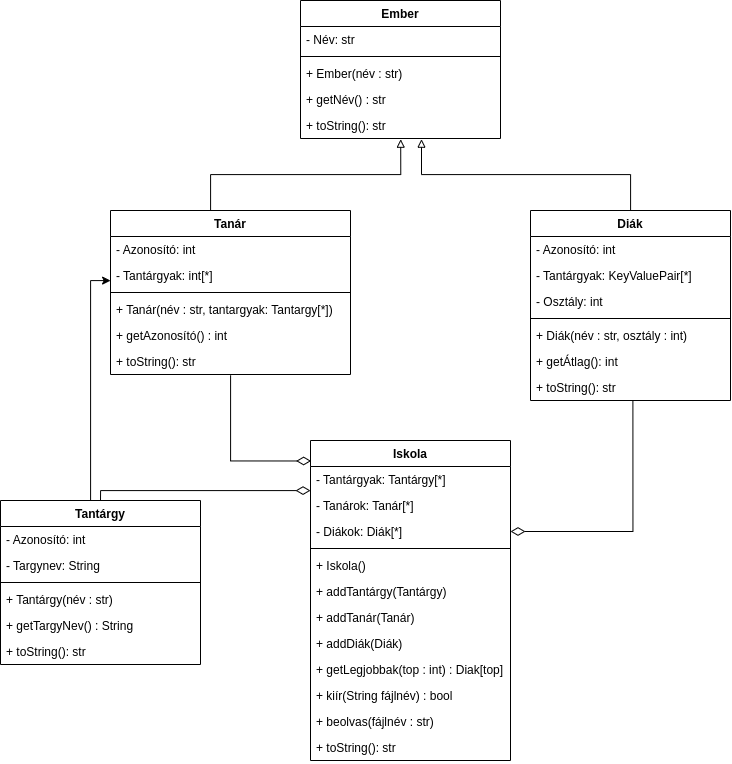

The diagram above was exported from draw.io. Its source (the exported page's mxGraphModel, read from the mxfile embedded in the PNG):
<mxGraphModel dx="2049" dy="1373" grid="1" gridSize="10" guides="1" tooltips="1" connect="1" arrows="1" fold="1" page="1" pageScale="1" pageWidth="850" pageHeight="1100" math="0" shadow="0">
  <root>
    <mxCell id="0" />
    <mxCell id="1" parent="0" />
    <mxCell id="BssikZRCV79ZX-jMwaNy-28" style="edgeStyle=orthogonalEdgeStyle;rounded=0;orthogonalLoop=1;jettySize=auto;html=1;entryX=0.501;entryY=1.027;entryDx=0;entryDy=0;entryPerimeter=0;endArrow=block;endFill=0;" parent="1" source="BssikZRCV79ZX-jMwaNy-1" target="BssikZRCV79ZX-jMwaNy-22" edge="1">
      <mxGeometry relative="1" as="geometry">
        <Array as="points">
          <mxPoint x="1950" y="214" />
          <mxPoint x="2140" y="214" />
        </Array>
      </mxGeometry>
    </mxCell>
    <mxCell id="BssikZRCV79ZX-jMwaNy-1" value="Tanár" style="swimlane;fontStyle=1;align=center;verticalAlign=top;childLayout=stackLayout;horizontal=1;startSize=26;horizontalStack=0;resizeParent=1;resizeParentMax=0;resizeLast=0;collapsible=1;marginBottom=0;" parent="1" vertex="1">
      <mxGeometry x="1850" y="250" width="240" height="164" as="geometry" />
    </mxCell>
    <mxCell id="BssikZRCV79ZX-jMwaNy-11" value="- Azonosító: int" style="text;strokeColor=none;fillColor=none;align=left;verticalAlign=top;spacingLeft=4;spacingRight=4;overflow=hidden;rotatable=0;points=[[0,0.5],[1,0.5]];portConstraint=eastwest;" parent="BssikZRCV79ZX-jMwaNy-1" vertex="1">
      <mxGeometry y="26" width="240" height="26" as="geometry" />
    </mxCell>
    <mxCell id="BssikZRCV79ZX-jMwaNy-23" value="- Tantárgyak: int[*]" style="text;strokeColor=none;fillColor=none;align=left;verticalAlign=top;spacingLeft=4;spacingRight=4;overflow=hidden;rotatable=0;points=[[0,0.5],[1,0.5]];portConstraint=eastwest;" parent="BssikZRCV79ZX-jMwaNy-1" vertex="1">
      <mxGeometry y="52" width="240" height="26" as="geometry" />
    </mxCell>
    <mxCell id="BssikZRCV79ZX-jMwaNy-3" value="" style="line;strokeWidth=1;fillColor=none;align=left;verticalAlign=middle;spacingTop=-1;spacingLeft=3;spacingRight=3;rotatable=0;labelPosition=right;points=[];portConstraint=eastwest;" parent="BssikZRCV79ZX-jMwaNy-1" vertex="1">
      <mxGeometry y="78" width="240" height="8" as="geometry" />
    </mxCell>
    <mxCell id="BssikZRCV79ZX-jMwaNy-4" value="+ Tanár(név : str, tantargyak: Tantargy[*])" style="text;strokeColor=none;fillColor=none;align=left;verticalAlign=top;spacingLeft=4;spacingRight=4;overflow=hidden;rotatable=0;points=[[0,0.5],[1,0.5]];portConstraint=eastwest;" parent="BssikZRCV79ZX-jMwaNy-1" vertex="1">
      <mxGeometry y="86" width="240" height="26" as="geometry" />
    </mxCell>
    <mxCell id="BssikZRCV79ZX-jMwaNy-32" value="+ getAzonosító() : int" style="text;strokeColor=none;fillColor=none;align=left;verticalAlign=top;spacingLeft=4;spacingRight=4;overflow=hidden;rotatable=0;points=[[0,0.5],[1,0.5]];portConstraint=eastwest;" parent="BssikZRCV79ZX-jMwaNy-1" vertex="1">
      <mxGeometry y="112" width="240" height="26" as="geometry" />
    </mxCell>
    <mxCell id="BssikZRCV79ZX-jMwaNy-5" value="+ toString(): str" style="text;strokeColor=none;fillColor=none;align=left;verticalAlign=top;spacingLeft=4;spacingRight=4;overflow=hidden;rotatable=0;points=[[0,0.5],[1,0.5]];portConstraint=eastwest;" parent="BssikZRCV79ZX-jMwaNy-1" vertex="1">
      <mxGeometry y="138" width="240" height="26" as="geometry" />
    </mxCell>
    <mxCell id="BssikZRCV79ZX-jMwaNy-29" style="edgeStyle=orthogonalEdgeStyle;rounded=0;orthogonalLoop=1;jettySize=auto;html=1;entryX=0.605;entryY=1.026;entryDx=0;entryDy=0;entryPerimeter=0;endArrow=block;endFill=0;" parent="1" source="BssikZRCV79ZX-jMwaNy-6" target="BssikZRCV79ZX-jMwaNy-22" edge="1">
      <mxGeometry relative="1" as="geometry">
        <mxPoint x="2250" y="340" as="targetPoint" />
      </mxGeometry>
    </mxCell>
    <mxCell id="BssikZRCV79ZX-jMwaNy-6" value="Diák" style="swimlane;fontStyle=1;align=center;verticalAlign=top;childLayout=stackLayout;horizontal=1;startSize=26;horizontalStack=0;resizeParent=1;resizeParentMax=0;resizeLast=0;collapsible=1;marginBottom=0;" parent="1" vertex="1">
      <mxGeometry x="2270" y="250" width="200" height="190" as="geometry" />
    </mxCell>
    <mxCell id="BssikZRCV79ZX-jMwaNy-13" value="- Azonosító: int" style="text;strokeColor=none;fillColor=none;align=left;verticalAlign=top;spacingLeft=4;spacingRight=4;overflow=hidden;rotatable=0;points=[[0,0.5],[1,0.5]];portConstraint=eastwest;" parent="BssikZRCV79ZX-jMwaNy-6" vertex="1">
      <mxGeometry y="26" width="200" height="26" as="geometry" />
    </mxCell>
    <mxCell id="BssikZRCV79ZX-jMwaNy-24" value="- Tantárgyak: KeyValuePair[*]" style="text;strokeColor=none;fillColor=none;align=left;verticalAlign=top;spacingLeft=4;spacingRight=4;overflow=hidden;rotatable=0;points=[[0,0.5],[1,0.5]];portConstraint=eastwest;" parent="BssikZRCV79ZX-jMwaNy-6" vertex="1">
      <mxGeometry y="52" width="200" height="26" as="geometry" />
    </mxCell>
    <mxCell id="BssikZRCV79ZX-jMwaNy-30" value="- Osztály: int" style="text;strokeColor=none;fillColor=none;align=left;verticalAlign=top;spacingLeft=4;spacingRight=4;overflow=hidden;rotatable=0;points=[[0,0.5],[1,0.5]];portConstraint=eastwest;" parent="BssikZRCV79ZX-jMwaNy-6" vertex="1">
      <mxGeometry y="78" width="200" height="26" as="geometry" />
    </mxCell>
    <mxCell id="BssikZRCV79ZX-jMwaNy-8" value="" style="line;strokeWidth=1;fillColor=none;align=left;verticalAlign=middle;spacingTop=-1;spacingLeft=3;spacingRight=3;rotatable=0;labelPosition=right;points=[];portConstraint=eastwest;" parent="BssikZRCV79ZX-jMwaNy-6" vertex="1">
      <mxGeometry y="104" width="200" height="8" as="geometry" />
    </mxCell>
    <mxCell id="BssikZRCV79ZX-jMwaNy-9" value="+ Diák(név : str, osztály : int)" style="text;strokeColor=none;fillColor=none;align=left;verticalAlign=top;spacingLeft=4;spacingRight=4;overflow=hidden;rotatable=0;points=[[0,0.5],[1,0.5]];portConstraint=eastwest;" parent="BssikZRCV79ZX-jMwaNy-6" vertex="1">
      <mxGeometry y="112" width="200" height="26" as="geometry" />
    </mxCell>
    <mxCell id="BssikZRCV79ZX-jMwaNy-31" value="+ getÁtlag(): int" style="text;strokeColor=none;fillColor=none;align=left;verticalAlign=top;spacingLeft=4;spacingRight=4;overflow=hidden;rotatable=0;points=[[0,0.5],[1,0.5]];portConstraint=eastwest;" parent="BssikZRCV79ZX-jMwaNy-6" vertex="1">
      <mxGeometry y="138" width="200" height="26" as="geometry" />
    </mxCell>
    <mxCell id="BssikZRCV79ZX-jMwaNy-10" value="+ toString(): str" style="text;strokeColor=none;fillColor=none;align=left;verticalAlign=top;spacingLeft=4;spacingRight=4;overflow=hidden;rotatable=0;points=[[0,0.5],[1,0.5]];portConstraint=eastwest;" parent="BssikZRCV79ZX-jMwaNy-6" vertex="1">
      <mxGeometry y="164" width="200" height="26" as="geometry" />
    </mxCell>
    <mxCell id="BssikZRCV79ZX-jMwaNy-16" value="Ember" style="swimlane;fontStyle=1;align=center;verticalAlign=top;childLayout=stackLayout;horizontal=1;startSize=26;horizontalStack=0;resizeParent=1;resizeParentMax=0;resizeLast=0;collapsible=1;marginBottom=0;" parent="1" vertex="1">
      <mxGeometry x="2040" y="40" width="200" height="138" as="geometry" />
    </mxCell>
    <mxCell id="BssikZRCV79ZX-jMwaNy-18" value="- Név: str" style="text;strokeColor=none;fillColor=none;align=left;verticalAlign=top;spacingLeft=4;spacingRight=4;overflow=hidden;rotatable=0;points=[[0,0.5],[1,0.5]];portConstraint=eastwest;" parent="BssikZRCV79ZX-jMwaNy-16" vertex="1">
      <mxGeometry y="26" width="200" height="26" as="geometry" />
    </mxCell>
    <mxCell id="BssikZRCV79ZX-jMwaNy-19" value="" style="line;strokeWidth=1;fillColor=none;align=left;verticalAlign=middle;spacingTop=-1;spacingLeft=3;spacingRight=3;rotatable=0;labelPosition=right;points=[];portConstraint=eastwest;" parent="BssikZRCV79ZX-jMwaNy-16" vertex="1">
      <mxGeometry y="52" width="200" height="8" as="geometry" />
    </mxCell>
    <mxCell id="BssikZRCV79ZX-jMwaNy-20" value="+ Ember(név : str)" style="text;strokeColor=none;fillColor=none;align=left;verticalAlign=top;spacingLeft=4;spacingRight=4;overflow=hidden;rotatable=0;points=[[0,0.5],[1,0.5]];portConstraint=eastwest;" parent="BssikZRCV79ZX-jMwaNy-16" vertex="1">
      <mxGeometry y="60" width="200" height="26" as="geometry" />
    </mxCell>
    <mxCell id="BssikZRCV79ZX-jMwaNy-21" value="+ getNév() : str" style="text;strokeColor=none;fillColor=none;align=left;verticalAlign=top;spacingLeft=4;spacingRight=4;overflow=hidden;rotatable=0;points=[[0,0.5],[1,0.5]];portConstraint=eastwest;" parent="BssikZRCV79ZX-jMwaNy-16" vertex="1">
      <mxGeometry y="86" width="200" height="26" as="geometry" />
    </mxCell>
    <mxCell id="BssikZRCV79ZX-jMwaNy-22" value="+ toString(): str" style="text;strokeColor=none;fillColor=none;align=left;verticalAlign=top;spacingLeft=4;spacingRight=4;overflow=hidden;rotatable=0;points=[[0,0.5],[1,0.5]];portConstraint=eastwest;" parent="BssikZRCV79ZX-jMwaNy-16" vertex="1">
      <mxGeometry y="112" width="200" height="26" as="geometry" />
    </mxCell>
    <mxCell id="BssikZRCV79ZX-jMwaNy-80" style="edgeStyle=orthogonalEdgeStyle;rounded=0;orthogonalLoop=1;jettySize=auto;html=1;startArrow=none;startFill=0;endArrow=classic;endFill=1;startSize=12;endSize=6;" parent="1" source="BssikZRCV79ZX-jMwaNy-33" edge="1">
      <mxGeometry relative="1" as="geometry">
        <mxPoint x="1850" y="320" as="targetPoint" />
        <Array as="points">
          <mxPoint x="1830" y="320" />
          <mxPoint x="1850" y="320" />
        </Array>
      </mxGeometry>
    </mxCell>
    <mxCell id="BssikZRCV79ZX-jMwaNy-33" value="Tantárgy" style="swimlane;fontStyle=1;align=center;verticalAlign=top;childLayout=stackLayout;horizontal=1;startSize=26;horizontalStack=0;resizeParent=1;resizeParentMax=0;resizeLast=0;collapsible=1;marginBottom=0;" parent="1" vertex="1">
      <mxGeometry x="1740" y="540" width="200" height="164" as="geometry" />
    </mxCell>
    <mxCell id="BssikZRCV79ZX-jMwaNy-34" value="- Azonosító: int" style="text;strokeColor=none;fillColor=none;align=left;verticalAlign=top;spacingLeft=4;spacingRight=4;overflow=hidden;rotatable=0;points=[[0,0.5],[1,0.5]];portConstraint=eastwest;" parent="BssikZRCV79ZX-jMwaNy-33" vertex="1">
      <mxGeometry y="26" width="200" height="26" as="geometry" />
    </mxCell>
    <mxCell id="h8N96o30tyKQkNcutwA3-1" value="- Targynev: String" style="text;strokeColor=none;fillColor=none;align=left;verticalAlign=top;spacingLeft=4;spacingRight=4;overflow=hidden;rotatable=0;points=[[0,0.5],[1,0.5]];portConstraint=eastwest;" parent="BssikZRCV79ZX-jMwaNy-33" vertex="1">
      <mxGeometry y="52" width="200" height="26" as="geometry" />
    </mxCell>
    <mxCell id="BssikZRCV79ZX-jMwaNy-36" value="" style="line;strokeWidth=1;fillColor=none;align=left;verticalAlign=middle;spacingTop=-1;spacingLeft=3;spacingRight=3;rotatable=0;labelPosition=right;points=[];portConstraint=eastwest;" parent="BssikZRCV79ZX-jMwaNy-33" vertex="1">
      <mxGeometry y="78" width="200" height="8" as="geometry" />
    </mxCell>
    <mxCell id="BssikZRCV79ZX-jMwaNy-37" value="+ Tantárgy(név : str)" style="text;strokeColor=none;fillColor=none;align=left;verticalAlign=top;spacingLeft=4;spacingRight=4;overflow=hidden;rotatable=0;points=[[0,0.5],[1,0.5]];portConstraint=eastwest;" parent="BssikZRCV79ZX-jMwaNy-33" vertex="1">
      <mxGeometry y="86" width="200" height="26" as="geometry" />
    </mxCell>
    <mxCell id="h8N96o30tyKQkNcutwA3-2" value="+ getTargyNev() : String" style="text;strokeColor=none;fillColor=none;align=left;verticalAlign=top;spacingLeft=4;spacingRight=4;overflow=hidden;rotatable=0;points=[[0,0.5],[1,0.5]];portConstraint=eastwest;" parent="BssikZRCV79ZX-jMwaNy-33" vertex="1">
      <mxGeometry y="112" width="200" height="26" as="geometry" />
    </mxCell>
    <mxCell id="BssikZRCV79ZX-jMwaNy-39" value="+ toString(): str" style="text;strokeColor=none;fillColor=none;align=left;verticalAlign=top;spacingLeft=4;spacingRight=4;overflow=hidden;rotatable=0;points=[[0,0.5],[1,0.5]];portConstraint=eastwest;" parent="BssikZRCV79ZX-jMwaNy-33" vertex="1">
      <mxGeometry y="138" width="200" height="26" as="geometry" />
    </mxCell>
    <mxCell id="BssikZRCV79ZX-jMwaNy-47" value="Iskola" style="swimlane;fontStyle=1;align=center;verticalAlign=top;childLayout=stackLayout;horizontal=1;startSize=26;horizontalStack=0;resizeParent=1;resizeParentMax=0;resizeLast=0;collapsible=1;marginBottom=0;" parent="1" vertex="1">
      <mxGeometry x="2050" y="480" width="200" height="320" as="geometry" />
    </mxCell>
    <mxCell id="BssikZRCV79ZX-jMwaNy-49" value="- Tantárgyak: Tantárgy[*]" style="text;strokeColor=none;fillColor=none;align=left;verticalAlign=top;spacingLeft=4;spacingRight=4;overflow=hidden;rotatable=0;points=[[0,0.5],[1,0.5]];portConstraint=eastwest;" parent="BssikZRCV79ZX-jMwaNy-47" vertex="1">
      <mxGeometry y="26" width="200" height="26" as="geometry" />
    </mxCell>
    <mxCell id="BssikZRCV79ZX-jMwaNy-55" value="- Tanárok: Tanár[*]" style="text;strokeColor=none;fillColor=none;align=left;verticalAlign=top;spacingLeft=4;spacingRight=4;overflow=hidden;rotatable=0;points=[[0,0.5],[1,0.5]];portConstraint=eastwest;" parent="BssikZRCV79ZX-jMwaNy-47" vertex="1">
      <mxGeometry y="52" width="200" height="26" as="geometry" />
    </mxCell>
    <mxCell id="BssikZRCV79ZX-jMwaNy-56" value="- Diákok: Diák[*]" style="text;strokeColor=none;fillColor=none;align=left;verticalAlign=top;spacingLeft=4;spacingRight=4;overflow=hidden;rotatable=0;points=[[0,0.5],[1,0.5]];portConstraint=eastwest;" parent="BssikZRCV79ZX-jMwaNy-47" vertex="1">
      <mxGeometry y="78" width="200" height="26" as="geometry" />
    </mxCell>
    <mxCell id="BssikZRCV79ZX-jMwaNy-50" value="" style="line;strokeWidth=1;fillColor=none;align=left;verticalAlign=middle;spacingTop=-1;spacingLeft=3;spacingRight=3;rotatable=0;labelPosition=right;points=[];portConstraint=eastwest;" parent="BssikZRCV79ZX-jMwaNy-47" vertex="1">
      <mxGeometry y="104" width="200" height="8" as="geometry" />
    </mxCell>
    <mxCell id="BssikZRCV79ZX-jMwaNy-51" value="+ Iskola()" style="text;strokeColor=none;fillColor=none;align=left;verticalAlign=top;spacingLeft=4;spacingRight=4;overflow=hidden;rotatable=0;points=[[0,0.5],[1,0.5]];portConstraint=eastwest;" parent="BssikZRCV79ZX-jMwaNy-47" vertex="1">
      <mxGeometry y="112" width="200" height="26" as="geometry" />
    </mxCell>
    <mxCell id="BssikZRCV79ZX-jMwaNy-75" value="+ addTantárgy(Tantárgy)" style="text;strokeColor=none;fillColor=none;align=left;verticalAlign=top;spacingLeft=4;spacingRight=4;overflow=hidden;rotatable=0;points=[[0,0.5],[1,0.5]];portConstraint=eastwest;" parent="BssikZRCV79ZX-jMwaNy-47" vertex="1">
      <mxGeometry y="138" width="200" height="26" as="geometry" />
    </mxCell>
    <mxCell id="BssikZRCV79ZX-jMwaNy-76" value="+ addTanár(Tanár)" style="text;strokeColor=none;fillColor=none;align=left;verticalAlign=top;spacingLeft=4;spacingRight=4;overflow=hidden;rotatable=0;points=[[0,0.5],[1,0.5]];portConstraint=eastwest;" parent="BssikZRCV79ZX-jMwaNy-47" vertex="1">
      <mxGeometry y="164" width="200" height="26" as="geometry" />
    </mxCell>
    <mxCell id="BssikZRCV79ZX-jMwaNy-77" value="+ addDiák(Diák)" style="text;strokeColor=none;fillColor=none;align=left;verticalAlign=top;spacingLeft=4;spacingRight=4;overflow=hidden;rotatable=0;points=[[0,0.5],[1,0.5]];portConstraint=eastwest;" parent="BssikZRCV79ZX-jMwaNy-47" vertex="1">
      <mxGeometry y="190" width="200" height="26" as="geometry" />
    </mxCell>
    <mxCell id="BssikZRCV79ZX-jMwaNy-72" value="+ getLegjobbak(top : int) : Diak[top]" style="text;strokeColor=none;fillColor=none;align=left;verticalAlign=top;spacingLeft=4;spacingRight=4;overflow=hidden;rotatable=0;points=[[0,0.5],[1,0.5]];portConstraint=eastwest;" parent="BssikZRCV79ZX-jMwaNy-47" vertex="1">
      <mxGeometry y="216" width="200" height="26" as="geometry" />
    </mxCell>
    <mxCell id="BssikZRCV79ZX-jMwaNy-73" value="+ kiír(String fájlnév) : bool" style="text;strokeColor=none;fillColor=none;align=left;verticalAlign=top;spacingLeft=4;spacingRight=4;overflow=hidden;rotatable=0;points=[[0,0.5],[1,0.5]];portConstraint=eastwest;" parent="BssikZRCV79ZX-jMwaNy-47" vertex="1">
      <mxGeometry y="242" width="200" height="26" as="geometry" />
    </mxCell>
    <mxCell id="BssikZRCV79ZX-jMwaNy-74" value="+ beolvas(fájlnév : str)" style="text;strokeColor=none;fillColor=none;align=left;verticalAlign=top;spacingLeft=4;spacingRight=4;overflow=hidden;rotatable=0;points=[[0,0.5],[1,0.5]];portConstraint=eastwest;" parent="BssikZRCV79ZX-jMwaNy-47" vertex="1">
      <mxGeometry y="268" width="200" height="26" as="geometry" />
    </mxCell>
    <mxCell id="BssikZRCV79ZX-jMwaNy-53" value="+ toString(): str" style="text;strokeColor=none;fillColor=none;align=left;verticalAlign=top;spacingLeft=4;spacingRight=4;overflow=hidden;rotatable=0;points=[[0,0.5],[1,0.5]];portConstraint=eastwest;" parent="BssikZRCV79ZX-jMwaNy-47" vertex="1">
      <mxGeometry y="294" width="200" height="26" as="geometry" />
    </mxCell>
    <mxCell id="BssikZRCV79ZX-jMwaNy-79" style="edgeStyle=orthogonalEdgeStyle;rounded=0;orthogonalLoop=1;jettySize=auto;html=1;entryX=0.5;entryY=0;entryDx=0;entryDy=0;endArrow=none;endFill=0;startSize=12;endSize=6;startArrow=diamondThin;startFill=0;" parent="1" source="BssikZRCV79ZX-jMwaNy-49" target="BssikZRCV79ZX-jMwaNy-33" edge="1">
      <mxGeometry relative="1" as="geometry">
        <Array as="points">
          <mxPoint x="1840" y="530" />
        </Array>
      </mxGeometry>
    </mxCell>
    <mxCell id="BssikZRCV79ZX-jMwaNy-81" style="edgeStyle=orthogonalEdgeStyle;rounded=0;orthogonalLoop=1;jettySize=auto;html=1;entryX=0.499;entryY=1.033;entryDx=0;entryDy=0;entryPerimeter=0;startArrow=diamondThin;startFill=0;endArrow=none;endFill=0;startSize=12;endSize=6;exitX=0.003;exitY=0.064;exitDx=0;exitDy=0;exitPerimeter=0;" parent="1" source="BssikZRCV79ZX-jMwaNy-47" target="BssikZRCV79ZX-jMwaNy-5" edge="1">
      <mxGeometry relative="1" as="geometry">
        <Array as="points">
          <mxPoint x="1970" y="501" />
          <mxPoint x="1970" y="415" />
        </Array>
      </mxGeometry>
    </mxCell>
    <mxCell id="BssikZRCV79ZX-jMwaNy-82" style="edgeStyle=orthogonalEdgeStyle;rounded=0;orthogonalLoop=1;jettySize=auto;html=1;entryX=0.512;entryY=0.988;entryDx=0;entryDy=0;entryPerimeter=0;startArrow=diamondThin;startFill=0;endArrow=none;endFill=0;startSize=12;endSize=6;" parent="1" source="BssikZRCV79ZX-jMwaNy-56" target="BssikZRCV79ZX-jMwaNy-10" edge="1">
      <mxGeometry relative="1" as="geometry" />
    </mxCell>
  </root>
</mxGraphModel>